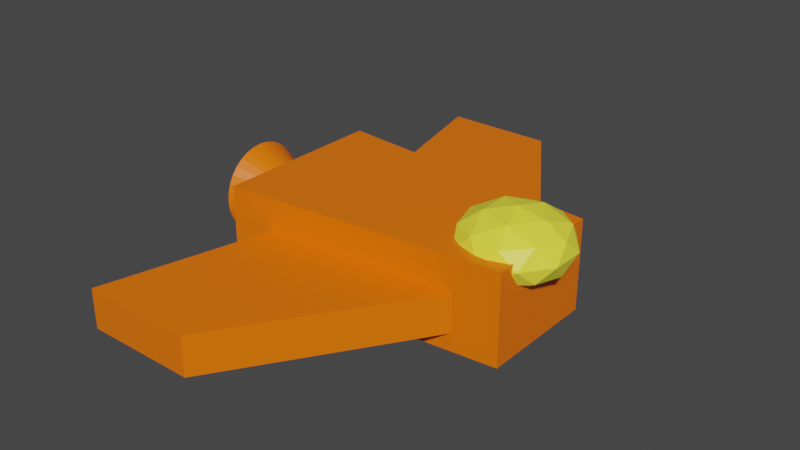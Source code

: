 # Source: Enemy1.blend  (saved by Blender 3.0.42; exported with 4.5.12 LTS)
import bpy
from mathutils import Matrix  # noqa: F401  (used for matrix-valued properties, if any)

bpy.ops.wm.read_factory_settings(use_empty=True)
scene = bpy.context.scene
scene.name = 'Scene'

# ---- collections
col_collection = bpy.data.collections.new('Collection'); scene.collection.children.link(col_collection)

# ---- materials (node trees are filled in below, after node groups)
mat_cabin = bpy.data.materials.new('Cabin')
mat_cabin.use_transparent_shadow = False
mat_orange = bpy.data.materials.new('Orange')
mat_orange.alpha_threshold = 0.0
mat_orange.use_transparent_shadow = False
mat_orange.line_color = (0.0, 0.0, 0.0, 1.0)

# ---- material node trees
mat_cabin.use_nodes = True; mat_cabin.node_tree.nodes.clear()
_N = mat_cabin.node_tree.nodes; _L = mat_cabin.node_tree.links
n0 = _N.new('ShaderNodeBsdfPrincipled'); n0.name = 'Principled BSDF'; n0.location = (10, 300)
n0.distribution = 'GGX'
n0.subsurface_method = 'RANDOM_WALK_SKIN'
n0.inputs[0].default_value = (1.0, 0.9424, 0.05737, 1.0)
n0.inputs[3].default_value = 1.45
n0.inputs[27].default_value = (0.0, 0.0, 0.0, 1.0)
n0.inputs[28].default_value = 1.0
n1 = _N.new('ShaderNodeOutputMaterial'); n1.name = 'Material Output'; n1.location = (300, 300)
_L.new(n0.outputs[0], n1.inputs[0])
n1.is_active_output = True
mat_orange.use_nodes = True; mat_orange.node_tree.nodes.clear()
_N = mat_orange.node_tree.nodes; _L = mat_orange.node_tree.links
n0 = _N.new('ShaderNodeOutputMaterial'); n0.name = 'Material Output'; n0.location = (300, 300)
n1 = _N.new('ShaderNodeBsdfPrincipled'); n1.name = 'Principled BSDF'; n1.location = (10, 300)
n1.distribution = 'GGX'
n1.subsurface_method = 'RANDOM_WALK_SKIN'
n1.inputs[0].default_value = (1.0, 0.1727, 0.0, 1.0)
n1.inputs[2].default_value = 0.4
n1.inputs[3].default_value = 1.45
n1.inputs[27].default_value = (0.0, 0.0, 0.0, 1.0)
n1.inputs[28].default_value = 1.0
_L.new(n1.outputs[0], n0.inputs[0])
n0.is_active_output = True

# ---- world
world_world = bpy.data.worlds.new('World'); scene.world = world_world
world_world.use_nodes = True; world_world.node_tree.nodes.clear()
_N = world_world.node_tree.nodes; _L = world_world.node_tree.links
n0 = _N.new('ShaderNodeOutputWorld'); n0.name = 'World Output'; n0.location = (300, 300)
n1 = _N.new('ShaderNodeBackground'); n1.name = 'Background'; n1.location = (10, 300)
n1.inputs[0].default_value = (0.05088, 0.05088, 0.05088, 1.0)
_L.new(n1.outputs[0], n0.inputs[0])
n0.is_active_output = True
world_world.color = (0.05088, 0.05088, 0.05088)
world_world.use_sun_shadow = False
world_world.sun_shadow_jitter_overblur = 0.0

# ---- meshes
me_icosphere = bpy.data.meshes.new('Icosphere')
me_icosphere.from_pydata([(0.0, 0.0, -1.0), (0.7236, -0.5257, -0.4472), (-0.2764, -0.8506, -0.4472), (-0.8944, 0.0, -0.4472), (-0.2764, 0.8506, -0.4472), (0.7236, 0.5257, -0.4472), (0.2764, -0.8506, 0.4472), (-0.7236, -0.5257, 0.4472), (-0.7236, 0.5257, 0.4472), (0.2764, 0.8506, 0.4472), (0.8944, 0.0, 0.4472), (0.0, 0.0, 1.0), (-0.1625, -0.5, -0.8507), (0.4253, -0.309, -0.8507), (0.2629, -0.809, -0.5257), (0.8506, 0.0, -0.5257), (0.4253, 0.309, -0.8507), (-0.5257, 0.0, -0.8507), (-0.6882, -0.5, -0.5257), (-0.1625, 0.5, -0.8507), (-0.6882, 0.5, -0.5257), (0.2629, 0.809, -0.5257), (0.9511, -0.309, 0.0), (0.9511, 0.309, 0.0), (0.0, -1.0, 0.0), (0.5878, -0.809, 0.0), (-0.9511, -0.309, 0.0), (-0.5878, -0.809, 0.0), (-0.5878, 0.809, 0.0), (-0.9511, 0.309, 0.0), (0.5878, 0.809, 0.0), (0.0, 1.0, 0.0), (0.6882, -0.5, 0.5257), (-0.2629, -0.809, 0.5257), (-0.8506, 0.0, 0.5257), (-0.2629, 0.809, 0.5257), (0.6882, 0.5, 0.5257), (0.1625, -0.5, 0.8507), (0.5257, 0.0, 0.8507), (-0.4253, -0.309, 0.8507), (-0.4253, 0.309, 0.8507), (0.1625, 0.5, 0.8507)], [], [(0, 13, 12), (1, 13, 15), (0, 12, 17), (0, 17, 19), (0, 19, 16), (1, 15, 22), (2, 14, 24), (3, 18, 26), (4, 20, 28), (5, 21, 30), (1, 22, 25), (2, 24, 27), (3, 26, 29), (4, 28, 31), (5, 30, 23), (6, 32, 37), (7, 33, 39), (8, 34, 40), (9, 35, 41), (10, 36, 38), (38, 41, 11), (38, 36, 41), (36, 9, 41), (41, 40, 11), (41, 35, 40), (35, 8, 40), (40, 39, 11), (40, 34, 39), (34, 7, 39), (39, 37, 11), (39, 33, 37), (33, 6, 37), (37, 38, 11), (37, 32, 38), (32, 10, 38), (23, 36, 10), (23, 30, 36), (30, 9, 36), (31, 35, 9), (31, 28, 35), (28, 8, 35), (29, 34, 8), (29, 26, 34), (26, 7, 34), (27, 33, 7), (27, 24, 33), (24, 6, 33), (25, 32, 6), (25, 22, 32), (22, 10, 32), (30, 31, 9), (30, 21, 31), (21, 4, 31), (28, 29, 8), (28, 20, 29), (20, 3, 29), (26, 27, 7), (26, 18, 27), (18, 2, 27), (24, 25, 6), (24, 14, 25), (14, 1, 25), (22, 23, 10), (22, 15, 23), (15, 5, 23), (16, 21, 5), (16, 19, 21), (19, 4, 21), (19, 20, 4), (19, 17, 20), (17, 3, 20), (17, 18, 3), (17, 12, 18), (12, 2, 18), (15, 16, 5), (15, 13, 16), (13, 0, 16), (12, 14, 2), (12, 13, 14), (13, 1, 14)])
_uv = me_icosphere.uv_layers.new(name='UVMap')
_uv.uv.foreach_set('vector', [0.1818, 0.0, 0.2273, 0.07873, 0.1364, 0.07873, 0.2727, 0.1575, 0.3182, 0.07873, 0.3636, 0.1575, 0.9091, 0.0, 0.9545, 0.07873, 0.8636, 0.07873, 0.7273, 0.0, 0.7727, 0.07873, 0.6818, 0.07873, 0.5455, 0.0, 0.5909, 0.07873, 0.5, 0.07873, 0.2727, 0.1575, 0.3636, 0.1575, 0.3182, 0.2362, 0.09091, 0.1575, 0.1818, 0.1575, 0.1364, 0.2362, 0.8182, 0.1575, 0.9091, 0.1575, 0.8636, 0.2362, 0.6364, 0.1575, 0.7273, 0.1575, 0.6818, 0.2362, 0.4545, 0.1575, 0.5455, 0.1575, 0.5, 0.2362, 0.2727, 0.1575, 0.3182, 0.2362, 0.2273, 0.2362, 0.09091, 0.1575, 0.1364, 0.2362, 0.04546, 0.2362, 0.8182, 0.1575, 0.8636, 0.2362, 0.7727, 0.2362, 0.6364, 0.1575, 0.6818, 0.2362, 0.5909, 0.2362, 0.4545, 0.1575, 0.5, 0.2362, 0.4091, 0.2362, 0.1818, 0.3149, 0.2727, 0.3149, 0.2273, 0.3937, 0.0, 0.3149, 0.09091, 0.3149, 0.04546, 0.3937, 0.7273, 0.3149, 0.8182, 0.3149, 0.7727, 0.3937, 0.5455, 0.3149, 0.6364, 0.3149, 0.5909, 0.3937, 0.3636, 0.3149, 0.4545, 0.3149, 0.4091, 0.3937, 0.4091, 0.3937, 0.5, 0.3937, 0.4545, 0.4724, 0.4091, 0.3937, 0.4545, 0.3149, 0.5, 0.3937, 0.4545, 0.3149, 0.5455, 0.3149, 0.5, 0.3937, 0.5909, 0.3937, 0.6818, 0.3937, 0.6364, 0.4724, 0.5909, 0.3937, 0.6364, 0.3149, 0.6818, 0.3937, 0.6364, 0.3149, 0.7273, 0.3149, 0.6818, 0.3937, 0.7727, 0.3937, 0.8636, 0.3937, 0.8182, 0.4724, 0.7727, 0.3937, 0.8182, 0.3149, 0.8636, 0.3937, 0.8182, 0.3149, 0.9091, 0.3149, 0.8636, 0.3937, 0.04546, 0.3937, 0.1364, 0.3937, 0.09091, 0.4724, 0.04546, 0.3937, 0.09091, 0.3149, 0.1364, 0.3937, 0.09091, 0.3149, 0.1818, 0.3149, 0.1364, 0.3937, 0.2273, 0.3937, 0.3182, 0.3937, 0.2727, 0.4724, 0.2273, 0.3937, 0.2727, 0.3149, 0.3182, 0.3937, 0.2727, 0.3149, 0.3636, 0.3149, 0.3182, 0.3937, 0.4091, 0.2362, 0.4545, 0.3149, 0.3636, 0.3149, 0.4091, 0.2362, 0.5, 0.2362, 0.4545, 0.3149, 0.5, 0.2362, 0.5455, 0.3149, 0.4545, 0.3149, 0.5909, 0.2362, 0.6364, 0.3149, 0.5455, 0.3149, 0.5909, 0.2362, 0.6818, 0.2362, 0.6364, 0.3149, 0.6818, 0.2362, 0.7273, 0.3149, 0.6364, 0.3149, 0.7727, 0.2362, 0.8182, 0.3149, 0.7273, 0.3149, 0.7727, 0.2362, 0.8636, 0.2362, 0.8182, 0.3149, 0.8636, 0.2362, 0.9091, 0.3149, 0.8182, 0.3149, 0.04546, 0.2362, 0.09091, 0.3149, 0.0, 0.3149, 0.04546, 0.2362, 0.1364, 0.2362, 0.09091, 0.3149, 0.1364, 0.2362, 0.1818, 0.3149, 0.09091, 0.3149, 0.2273, 0.2362, 0.2727, 0.3149, 0.1818, 0.3149, 0.2273, 0.2362, 0.3182, 0.2362, 0.2727, 0.3149, 0.3182, 0.2362, 0.3636, 0.3149, 0.2727, 0.3149, 0.5, 0.2362, 0.5909, 0.2362, 0.5455, 0.3149, 0.5, 0.2362, 0.5455, 0.1575, 0.5909, 0.2362, 0.5455, 0.1575, 0.6364, 0.1575, 0.5909, 0.2362, 0.6818, 0.2362, 0.7727, 0.2362, 0.7273, 0.3149, 0.6818, 0.2362, 0.7273, 0.1575, 0.7727, 0.2362, 0.7273, 0.1575, 0.8182, 0.1575, 0.7727, 0.2362, 0.8636, 0.2362, 0.9545, 0.2362, 0.9091, 0.3149, 0.8636, 0.2362, 0.9091, 0.1575, 0.9545, 0.2362, 0.9091, 0.1575, 1.0, 0.1575, 0.9545, 0.2362, 0.1364, 0.2362, 0.2273, 0.2362, 0.1818, 0.3149, 0.1364, 0.2362, 0.1818, 0.1575, 0.2273, 0.2362, 0.1818, 0.1575, 0.2727, 0.1575, 0.2273, 0.2362, 0.3182, 0.2362, 0.4091, 0.2362, 0.3636, 0.3149, 0.3182, 0.2362, 0.3636, 0.1575, 0.4091, 0.2362, 0.3636, 0.1575, 0.4545, 0.1575, 0.4091, 0.2362, 0.5, 0.07873, 0.5455, 0.1575, 0.4545, 0.1575, 0.5, 0.07873, 0.5909, 0.07873, 0.5455, 0.1575, 0.5909, 0.07873, 0.6364, 0.1575, 0.5455, 0.1575, 0.6818, 0.07873, 0.7273, 0.1575, 0.6364, 0.1575, 0.6818, 0.07873, 0.7727, 0.07873, 0.7273, 0.1575, 0.7727, 0.07873, 0.8182, 0.1575, 0.7273, 0.1575, 0.8636, 0.07873, 0.9091, 0.1575, 0.8182, 0.1575, 0.8636, 0.07873, 0.9545, 0.07873, 0.9091, 0.1575, 0.9545, 0.07873, 1.0, 0.1575, 0.9091, 0.1575, 0.3636, 0.1575, 0.4091, 0.07873, 0.4545, 0.1575, 0.3636, 0.1575, 0.3182, 0.07873, 0.4091, 0.07873, 0.3182, 0.07873, 0.3636, 0.0, 0.4091, 0.07873, 0.1364, 0.07873, 0.1818, 0.1575, 0.09091, 0.1575, 0.1364, 0.07873, 0.2273, 0.07873, 0.1818, 0.1575, 0.2273, 0.07873, 0.2727, 0.1575, 0.1818, 0.1575])
me_icosphere.materials.append(mat_cabin)
me_icosphere.use_remesh_fix_poles = True
me_icosphere.use_remesh_preserve_attributes = False
me_icosphere.update()
me_cube_004 = bpy.data.meshes.new('Cube.004')
me_cube_004.from_pydata([(-0.9681, -1.115, -1.0), (-0.9681, -1.115, 1.0), (0.9921, -1.0, -1.0), (0.9921, -1.0, 1.0), (0.2642, 0.2042, 1.0), (1.403, 0.2035, 1.0), (0.2642, 0.2043, -1.0), (1.403, 0.2034, -1.0), (0.6281, 0.204, -1.0), (0.6281, 0.204, 1.0), (1.403, 0.2034, 0.0), (0.2642, 0.2043, 0.0)], [], [(2, 3, 1, 0), (0, 6, 8, 7, 2), (1, 4, 11, 6, 0), (5, 9, 4, 1, 3), (7, 10, 5, 3, 2), (8, 6, 11, 4, 9, 5, 10, 7)])
_uv = me_cube_004.uv_layers.new(name='UVMap')
_uv.uv.foreach_set('vector', [0.375, 0.75, 0.625, 0.75, 0.625, 1.0, 0.375, 1.0, 0.125, 0.75, 0.2822, 0.5928, 0.3286, 0.5929, 0.375, 0.5929, 0.375, 0.75, 0.625, 0.0, 0.625, 0.3143, 0.5, 0.3143, 0.375, 0.3143, 0.375, 0.0, 0.625, 0.5929, 0.6714, 0.5928, 0.7178, 0.5928, 0.875, 0.75, 0.625, 0.75, 0.375, 0.5929, 0.5, 0.5929, 0.625, 0.5929, 0.625, 0.75, 0.375, 0.75, 0.3286, 0.5929, 0.2822, 0.5928, 0.5, 0.3143, 0.625, 0.3143, 0.6714, 0.5928, 0.625, 0.5929, 0.5, 0.5929, 0.375, 0.5929])
me_cube_004.materials.append(mat_orange)
me_cube_004.use_remesh_fix_poles = True
me_cube_004.use_remesh_preserve_attributes = False
me_cube_004.update()
me_cube_005 = bpy.data.meshes.new('Cube.005')
me_cube_005.from_pydata([(-0.9678, -1.114, -1.0), (-0.9678, -1.114, 1.0), (0.9921, -1.0, -1.0), (0.9921, -1.0, 1.0), (0.2642, 0.2042, 1.0), (1.403, 0.2041, 1.0), (0.2642, 0.2043, -1.0), (1.403, 0.2039, -1.0), (0.6281, 0.204, -1.0), (0.6281, 0.204, 1.0), (1.403, 0.204, 1.852e-10), (0.2642, 0.2043, 0.0)], [], [(2, 3, 1, 0), (0, 6, 8, 7, 2), (1, 4, 11, 6, 0), (5, 9, 4, 1, 3), (7, 10, 5, 3, 2), (8, 6, 11, 4, 9, 5, 10, 7)])
_uv = me_cube_005.uv_layers.new(name='UVMap')
_uv.uv.foreach_set('vector', [0.375, 0.75, 0.625, 0.75, 0.625, 1.0, 0.375, 1.0, 0.125, 0.75, 0.2822, 0.5928, 0.3286, 0.5929, 0.375, 0.5929, 0.375, 0.75, 0.625, 0.0, 0.625, 0.3143, 0.5, 0.3143, 0.375, 0.3143, 0.375, 0.0, 0.625, 0.5929, 0.6714, 0.5928, 0.7178, 0.5928, 0.875, 0.75, 0.625, 0.75, 0.375, 0.5929, 0.5, 0.5929, 0.625, 0.5929, 0.625, 0.75, 0.375, 0.75, 0.3286, 0.5929, 0.2822, 0.5928, 0.5, 0.3143, 0.625, 0.3143, 0.6714, 0.5928, 0.625, 0.5929, 0.5, 0.5929, 0.375, 0.5929])
me_cube_005.materials.append(mat_orange)
me_cube_005.use_remesh_fix_poles = True
me_cube_005.use_remesh_preserve_attributes = False
me_cube_005.update()
me_cone = bpy.data.meshes.new('Cone')
me_cone.from_pydata([(0.0, 1.0, -1.0), (0.1951, 0.9808, -1.0), (0.3827, 0.9239, -1.0), (0.5556, 0.8315, -1.0), (0.7071, 0.7071, -1.0), (0.8315, 0.5556, -1.0), (0.9239, 0.3827, -1.0), (0.9808, 0.1951, -1.0), (1.0, -4.371e-08, -1.0), (0.9808, -0.1951, -1.0), (0.9239, -0.3827, -1.0), (0.8315, -0.5556, -1.0), (0.7071, -0.7071, -1.0), (0.5556, -0.8315, -1.0), (0.3827, -0.9239, -1.0), (0.1951, -0.9808, -1.0), (-8.742e-08, -1.0, -1.0), (-0.1951, -0.9808, -1.0), (-0.3827, -0.9239, -1.0), (-0.5556, -0.8315, -1.0), (-0.7071, -0.7071, -1.0), (-0.8315, -0.5556, -1.0), (-0.9239, -0.3827, -1.0), (-0.9808, -0.1951, -1.0), (-1.0, 1.192e-08, -1.0), (-0.9808, 0.1951, -1.0), (-0.9239, 0.3827, -1.0), (-0.8315, 0.5556, -1.0), (-0.7071, 0.7071, -1.0), (-0.5556, 0.8315, -1.0), (-0.3827, 0.9239, -1.0), (-0.1951, 0.9808, -1.0), (0.0, 0.0, 1.0)], [], [(0, 32, 1), (1, 32, 2), (2, 32, 3), (3, 32, 4), (4, 32, 5), (5, 32, 6), (6, 32, 7), (7, 32, 8), (8, 32, 9), (9, 32, 10), (10, 32, 11), (11, 32, 12), (12, 32, 13), (13, 32, 14), (14, 32, 15), (15, 32, 16), (16, 32, 17), (17, 32, 18), (18, 32, 19), (19, 32, 20), (20, 32, 21), (21, 32, 22), (22, 32, 23), (23, 32, 24), (24, 32, 25), (25, 32, 26), (26, 32, 27), (27, 32, 28), (28, 32, 29), (29, 32, 30), (0, 1, 2, 3, 4, 5, 6, 7, 8, 9, 10, 11, 12, 13, 14, 15, 16, 17, 18, 19, 20, 21, 22, 23, 24, 25, 26, 27, 28, 29, 30, 31), (30, 32, 31), (31, 32, 0)])
_uv = me_cone.uv_layers.new(name='UVMap')
_uv.uv.foreach_set('vector', [0.25, 0.49, 0.25, 0.25, 0.2968, 0.4854, 0.2968, 0.4854, 0.25, 0.25, 0.3418, 0.4717, 0.3418, 0.4717, 0.25, 0.25, 0.3833, 0.4496, 0.3833, 0.4496, 0.25, 0.25, 0.4197, 0.4197, 0.4197, 0.4197, 0.25, 0.25, 0.4496, 0.3833, 0.4496, 0.3833, 0.25, 0.25, 0.4717, 0.3418, 0.4717, 0.3418, 0.25, 0.25, 0.4854, 0.2968, 0.4854, 0.2968, 0.25, 0.25, 0.49, 0.25, 0.49, 0.25, 0.25, 0.25, 0.4854, 0.2032, 0.4854, 0.2032, 0.25, 0.25, 0.4717, 0.1582, 0.4717, 0.1582, 0.25, 0.25, 0.4496, 0.1167, 0.4496, 0.1167, 0.25, 0.25, 0.4197, 0.08029, 0.4197, 0.08029, 0.25, 0.25, 0.3833, 0.05045, 0.3833, 0.05045, 0.25, 0.25, 0.3418, 0.02827, 0.3418, 0.02827, 0.25, 0.25, 0.2968, 0.01461, 0.2968, 0.01461, 0.25, 0.25, 0.25, 0.01, 0.25, 0.01, 0.25, 0.25, 0.2032, 0.01461, 0.2032, 0.01461, 0.25, 0.25, 0.1582, 0.02827, 0.1582, 0.02827, 0.25, 0.25, 0.1167, 0.05045, 0.1167, 0.05045, 0.25, 0.25, 0.08029, 0.08029, 0.08029, 0.08029, 0.25, 0.25, 0.05045, 0.1167, 0.05045, 0.1167, 0.25, 0.25, 0.02827, 0.1582, 0.02827, 0.1582, 0.25, 0.25, 0.01461, 0.2032, 0.01461, 0.2032, 0.25, 0.25, 0.01, 0.25, 0.01, 0.25, 0.25, 0.25, 0.01461, 0.2968, 0.01461, 0.2968, 0.25, 0.25, 0.02827, 0.3418, 0.02827, 0.3418, 0.25, 0.25, 0.05045, 0.3833, 0.05045, 0.3833, 0.25, 0.25, 0.08029, 0.4197, 0.08029, 0.4197, 0.25, 0.25, 0.1167, 0.4496, 0.1167, 0.4496, 0.25, 0.25, 0.1582, 0.4717, 0.75, 0.49, 0.7968, 0.4854, 0.8418, 0.4717, 0.8833, 0.4496, 0.9197, 0.4197, 0.9496, 0.3833, 0.9717, 0.3418, 0.9854, 0.2968, 0.99, 0.25, 0.9854, 0.2032, 0.9717, 0.1582, 0.9496, 0.1167, 0.9197, 0.08029, 0.8833, 0.05045, 0.8418, 0.02827, 0.7968, 0.01461, 0.75, 0.01, 0.7032, 0.01461, 0.6582, 0.02827, 0.6167, 0.05045, 0.5803, 0.08029, 0.5504, 0.1167, 0.5283, 0.1582, 0.5146, 0.2032, 0.51, 0.25, 0.5146, 0.2968, 0.5283, 0.3418, 0.5504, 0.3833, 0.5803, 0.4197, 0.6167, 0.4496, 0.6582, 0.4717, 0.7032, 0.4854, 0.1582, 0.4717, 0.25, 0.25, 0.2032, 0.4854, 0.2032, 0.4854, 0.25, 0.25, 0.25, 0.49])
me_cone.materials.append(mat_orange)
me_cone.use_remesh_fix_poles = True
me_cone.use_remesh_preserve_attributes = False
me_cone.update()
me_cube = bpy.data.meshes.new('Cube')
me_cube.from_pydata([(1.0, 0.7, 1.0), (1.0, 0.7, -1.0), (1.0, -0.7, 1.0), (1.0, -0.7, -1.0), (-1.0, 1.0, 1.0), (-1.0, 1.0, -1.0), (-1.0, -1.0, 1.0), (-1.0, -1.0, -1.0)], [], [(0, 4, 6, 2), (3, 2, 6, 7), (7, 6, 4, 5), (5, 1, 3, 7), (1, 0, 2, 3), (5, 4, 0, 1)])
_uv = me_cube.uv_layers.new(name='UVMap')
_uv.uv.foreach_set('vector', [0.625, 0.5, 0.875, 0.5, 0.875, 0.75, 0.625, 0.75, 0.375, 0.75, 0.625, 0.75, 0.625, 1.0, 0.375, 1.0, 0.375, 0.0, 0.625, 0.0, 0.625, 0.25, 0.375, 0.25, 0.125, 0.5, 0.375, 0.5, 0.375, 0.75, 0.125, 0.75, 0.375, 0.5, 0.625, 0.5, 0.625, 0.75, 0.375, 0.75, 0.375, 0.25, 0.625, 0.25, 0.625, 0.5, 0.375, 0.5])
me_cube.materials.append(mat_orange)
me_cube.use_remesh_preserve_volume = False
me_cube.use_remesh_preserve_attributes = False
me_cube.use_mirror_vertex_groups = False
me_cube.update()

# ---- objects
ob_icosphere = bpy.data.objects.new('Icosphere', me_icosphere)
ob_cube_002 = bpy.data.objects.new('Cube.002', me_cube_004)
ob_cube_001 = bpy.data.objects.new('Cube.001', me_cube_005)
ob_cone = bpy.data.objects.new('Cone', me_cone)
ob_cube = bpy.data.objects.new('Cube', me_cube)

# ---- transforms, parenting, visibility, modifiers, constraints
ob_icosphere.location = (0.7988, -0.0006849, 1.522)
ob_icosphere.scale = (0.393, 0.3957, 0.2396)
ob_cube_002.location = (0.005708, 1.58, 1.191)
ob_cube_002.rotation_euler = (0.0, -0.0, 3.141)
ob_cube_002.scale = (0.7, -1.0, 0.139)
ob_cube_001.location = (0.005708, -1.58, 1.191)
ob_cube_001.rotation_euler = (3.142, 0.0, 3.141)
ob_cube_001.scale = (0.7, -1.0, 0.139)
ob_cone.location = (-1.043, -0.01531, 1.238)
ob_cone.rotation_euler = (-0.0, 1.571, -0.0)
ob_cone.scale = (0.3314, 0.3314, 0.3314)
ob_cube.location = (0.0, 0.0, 1.243)
ob_cube.scale = (1.0, 0.6193, 0.3239)
ob_cube.lock_rotations_4d = False
ob_cube.empty_display_type = 'ARROWS'
ob_cube.lineart.crease_threshold = 0.0

# ---- collection membership
scene.collection.objects.link(ob_icosphere)
scene.collection.objects.link(ob_cube_002)
scene.collection.objects.link(ob_cube_001)
scene.collection.objects.link(ob_cone)
col_collection.objects.link(ob_cube)

# ---- scene / render settings (as saved in the file)
scene.frame_start = 1; scene.frame_end = 250; scene.frame_set(1)
scene.render.engine = 'BLENDER_EEVEE_NEXT'
scene.cycles.sampling_pattern = 'TABULATED_SOBOL'
scene.cycles.use_light_tree = False
scene.view_settings.view_transform = 'Filmic'
bpy.context.view_layer.update()

# ---- added for rendering (the .blend has no active camera and no usable light): camera, sun
cam_auto = bpy.data.cameras.new('AutoCamera')
cam_auto.lens = 50.0
cam_auto.sensor_width = 36.0
cam_auto.clip_end = 1000.0
ob_auto_camera = bpy.data.objects.new('AutoCamera', cam_auto)
scene.collection.objects.link(ob_auto_camera)
ob_auto_camera.location = (4.03315, -4.96086, 4.64163)
ob_auto_camera.rotation_euler = (1.09748, -7.21219e-08, 0.694738)
scene.camera = ob_auto_camera
light_auto_sun = bpy.data.lights.new('AutoSun', 'SUN')
light_auto_sun.energy = 3.0
light_auto_sun.angle = 0.0523599
ob_auto_sun = bpy.data.objects.new('AutoSun', light_auto_sun)
scene.collection.objects.link(ob_auto_sun)
ob_auto_sun.rotation_euler = (0.872665, 0.174533, 0.523599)
bpy.context.view_layer.update()
